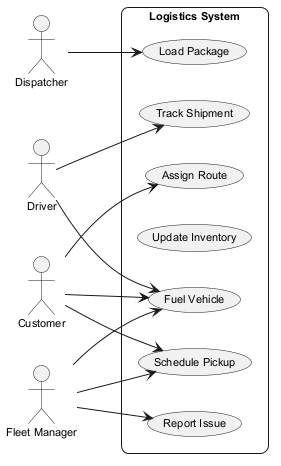

The diagram above was rendered by PlantUML. Its source (embedded in the PNG):
@startuml
skinparam backgroundColor #FFFFFF
skinparam roundCorner 15
skinparam defaultFontSize 11
left to right direction
actor "Dispatcher" as Dispatcher
actor "Driver" as Driver
actor "Customer" as Customer
actor "Fleet Manager" as FleetManager
rectangle "Logistics System" {
  usecase "Fuel Vehicle" as UC_FuelVehicle
  usecase "Load Package" as UC_LoadPackage
  usecase "Assign Route" as UC_AssignRoute
  usecase "Update Inventory" as UC_UpdateInventory
  usecase "Report Issue" as UC_ReportIssue
  usecase "Schedule Pickup" as UC_SchedulePickup
  usecase "Track Shipment" as UC_TrackShipment
}
Dispatcher --> UC_LoadPackage
Driver --> UC_FuelVehicle
Driver --> UC_TrackShipment
Customer --> UC_FuelVehicle
Customer --> UC_AssignRoute
Customer --> UC_SchedulePickup
FleetManager --> UC_SchedulePickup
FleetManager --> UC_FuelVehicle
FleetManager --> UC_ReportIssue
@enduml